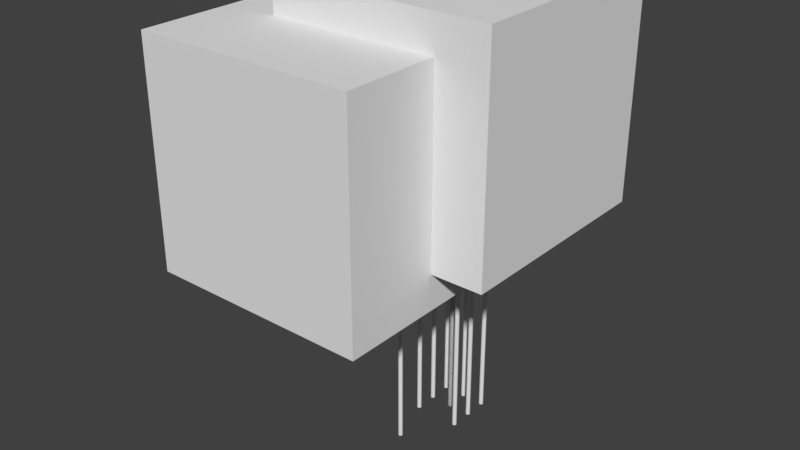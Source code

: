 # Source: ten_post_stimulus-RENDERED.blend  (saved by Blender 2.77.0; exported with 4.5.12 LTS)
import bpy
from mathutils import Matrix  # noqa: F401  (used for matrix-valued properties, if any)

bpy.ops.wm.read_factory_settings(use_empty=True)
scene = bpy.context.scene
scene.name = 'Scene'

# ---- collections
col_collection_1 = bpy.data.collections.new('Collection 1'); scene.collection.children.link(col_collection_1)

# ---- materials (node trees are filled in below, after node groups)
mat_material_002 = bpy.data.materials.new('Material.002')
mat_material_002.alpha_threshold = 0.0
mat_material_002.use_transparent_shadow = False
mat_material_002.roughness = 0.5
mat_material_003 = bpy.data.materials.new('Material.003')
mat_material_003.alpha_threshold = 0.0
mat_material_003.use_transparent_shadow = False
mat_material_003.roughness = 0.5
mat_material_004 = bpy.data.materials.new('Material.004')
mat_material_004.alpha_threshold = 0.0
mat_material_004.use_transparent_shadow = False
mat_material_004.roughness = 0.5
mat_material_005 = bpy.data.materials.new('Material.005')
mat_material_005.alpha_threshold = 0.0
mat_material_005.use_transparent_shadow = False
mat_material_005.roughness = 0.5
mat_material_007 = bpy.data.materials.new('Material.007')
mat_material_007.alpha_threshold = 0.0
mat_material_007.use_transparent_shadow = False
mat_material_007.roughness = 0.5
mat_material_008 = bpy.data.materials.new('Material.008')
mat_material_008.alpha_threshold = 0.0
mat_material_008.use_transparent_shadow = False
mat_material_008.roughness = 0.5
mat_material_009 = bpy.data.materials.new('Material.009')
mat_material_009.alpha_threshold = 0.0
mat_material_009.use_transparent_shadow = False
mat_material_009.roughness = 0.5
mat_material_010 = bpy.data.materials.new('Material.010')
mat_material_010.alpha_threshold = 0.0
mat_material_010.use_transparent_shadow = False
mat_material_010.roughness = 0.5
mat_material_006 = bpy.data.materials.new('Material.006')
mat_material_006.alpha_threshold = 0.0
mat_material_006.use_transparent_shadow = False
mat_material_006.roughness = 0.5
mat_material_001 = bpy.data.materials.new('Material.001')
mat_material_001.alpha_threshold = 0.0
mat_material_001.use_transparent_shadow = False
mat_material_001.roughness = 0.5
mat_material = bpy.data.materials.new('Material')
mat_material.alpha_threshold = 0.0
mat_material.use_transparent_shadow = False
mat_material.roughness = 0.5
mat_material.line_color = (0.0, 0.0, 0.0, 1.0)
mat_material_011 = bpy.data.materials.new('Material.011')
mat_material_011.alpha_threshold = 0.0
mat_material_011.use_transparent_shadow = False
mat_material_011.roughness = 0.5
mat_material_011.line_color = (0.0, 0.0, 0.0, 1.0)

# ---- material node trees

# ---- world
world_world = bpy.data.worlds.new('World'); scene.world = world_world
world_world.color = (0.05088, 0.05088, 0.05088)
world_world.use_sun_shadow = False
world_world.sun_shadow_jitter_overblur = 0.0
world_world.cycles.sampling_method = 'MANUAL'

# ---- meshes
me_cylinder_001 = bpy.data.meshes.new('Cylinder.001')
me_cylinder_001.from_pydata([(0.0, 0.5, -50.0), (0.0, 0.5, 50.0), (0.09755, 0.4904, -50.0), (0.09755, 0.4904, 50.0), (0.1913, 0.4619, -50.0), (0.1913, 0.4619, 50.0), (0.2778, 0.4157, -50.0), (0.2778, 0.4157, 50.0), (0.3536, 0.3536, -50.0), (0.3536, 0.3536, 50.0), (0.4157, 0.2778, -50.0), (0.4157, 0.2778, 50.0), (0.4619, 0.1913, -50.0), (0.4619, 0.1913, 50.0), (0.4904, 0.09755, -50.0), (0.4904, 0.09755, 50.0), (0.5, 3.775e-08, -50.0), (0.5, 3.775e-08, 50.0), (0.4904, -0.09755, -50.0), (0.4904, -0.09755, 50.0), (0.4619, -0.1913, -50.0), (0.4619, -0.1913, 50.0), (0.4157, -0.2778, -50.0), (0.4157, -0.2778, 50.0), (0.3536, -0.3536, -50.0), (0.3536, -0.3536, 50.0), (0.2778, -0.4157, -50.0), (0.2778, -0.4157, 50.0), (0.1913, -0.4619, -50.0), (0.1913, -0.4619, 50.0), (0.09755, -0.4904, -50.0), (0.09755, -0.4904, 50.0), (-1.629e-07, -0.5, -50.0), (-1.629e-07, -0.5, 50.0), (-0.09755, -0.4904, -50.0), (-0.09755, -0.4904, 50.0), (-0.1913, -0.4619, -50.0), (-0.1913, -0.4619, 50.0), (-0.2778, -0.4157, -50.0), (-0.2778, -0.4157, 50.0), (-0.3536, -0.3536, -50.0), (-0.3536, -0.3536, 50.0), (-0.4157, -0.2778, -50.0), (-0.4157, -0.2778, 50.0), (-0.4619, -0.1913, -50.0), (-0.4619, -0.1913, 50.0), (-0.4904, -0.09754, -50.0), (-0.4904, -0.09754, 50.0), (-0.5, 4.828e-07, -50.0), (-0.5, 4.828e-07, 50.0), (-0.4904, 0.09755, -50.0), (-0.4904, 0.09755, 50.0), (-0.4619, 0.1913, -50.0), (-0.4619, 0.1913, 50.0), (-0.4157, 0.2778, -50.0), (-0.4157, 0.2778, 50.0), (-0.3536, 0.3536, -50.0), (-0.3536, 0.3536, 50.0), (-0.2778, 0.4157, -50.0), (-0.2778, 0.4157, 50.0), (-0.1913, 0.4619, -50.0), (-0.1913, 0.4619, 50.0), (-0.09754, 0.4904, -50.0), (-0.09754, 0.4904, 50.0)], [], [(0, 1, 3, 2), (2, 3, 5, 4), (4, 5, 7, 6), (6, 7, 9, 8), (8, 9, 11, 10), (10, 11, 13, 12), (12, 13, 15, 14), (14, 15, 17, 16), (16, 17, 19, 18), (18, 19, 21, 20), (20, 21, 23, 22), (22, 23, 25, 24), (24, 25, 27, 26), (26, 27, 29, 28), (28, 29, 31, 30), (30, 31, 33, 32), (32, 33, 35, 34), (34, 35, 37, 36), (36, 37, 39, 38), (38, 39, 41, 40), (40, 41, 43, 42), (42, 43, 45, 44), (44, 45, 47, 46), (46, 47, 49, 48), (48, 49, 51, 50), (50, 51, 53, 52), (52, 53, 55, 54), (54, 55, 57, 56), (56, 57, 59, 58), (58, 59, 61, 60), (3, 1, 63, 61, 59, 57, 55, 53, 51, 49, 47, 45, 43, 41, 39, 37, 35, 33, 31, 29, 27, 25, 23, 21, 19, 17, 15, 13, 11, 9, 7, 5), (60, 61, 63, 62), (62, 63, 1, 0), (0, 2, 4, 6, 8, 10, 12, 14, 16, 18, 20, 22, 24, 26, 28, 30, 32, 34, 36, 38, 40, 42, 44, 46, 48, 50, 52, 54, 56, 58, 60, 62)])
me_cylinder_001.materials.append(mat_material_002)
me_cylinder_001.use_remesh_preserve_volume = False
me_cylinder_001.use_remesh_preserve_attributes = False
me_cylinder_001.use_mirror_vertex_groups = False
me_cylinder_001.update()
me_cylinder_002 = bpy.data.meshes.new('Cylinder.002')
me_cylinder_002.from_pydata([(0.0, 0.5, -50.0), (0.0, 0.5, 50.0), (0.09755, 0.4904, -50.0), (0.09755, 0.4904, 50.0), (0.1913, 0.4619, -50.0), (0.1913, 0.4619, 50.0), (0.2778, 0.4157, -50.0), (0.2778, 0.4157, 50.0), (0.3536, 0.3536, -50.0), (0.3536, 0.3536, 50.0), (0.4157, 0.2778, -50.0), (0.4157, 0.2778, 50.0), (0.4619, 0.1913, -50.0), (0.4619, 0.1913, 50.0), (0.4904, 0.09755, -50.0), (0.4904, 0.09755, 50.0), (0.5, 3.775e-08, -50.0), (0.5, 3.775e-08, 50.0), (0.4904, -0.09755, -50.0), (0.4904, -0.09755, 50.0), (0.4619, -0.1913, -50.0), (0.4619, -0.1913, 50.0), (0.4157, -0.2778, -50.0), (0.4157, -0.2778, 50.0), (0.3536, -0.3536, -50.0), (0.3536, -0.3536, 50.0), (0.2778, -0.4157, -50.0), (0.2778, -0.4157, 50.0), (0.1913, -0.4619, -50.0), (0.1913, -0.4619, 50.0), (0.09755, -0.4904, -50.0), (0.09755, -0.4904, 50.0), (-1.629e-07, -0.5, -50.0), (-1.629e-07, -0.5, 50.0), (-0.09755, -0.4904, -50.0), (-0.09755, -0.4904, 50.0), (-0.1913, -0.4619, -50.0), (-0.1913, -0.4619, 50.0), (-0.2778, -0.4157, -50.0), (-0.2778, -0.4157, 50.0), (-0.3536, -0.3536, -50.0), (-0.3536, -0.3536, 50.0), (-0.4157, -0.2778, -50.0), (-0.4157, -0.2778, 50.0), (-0.4619, -0.1913, -50.0), (-0.4619, -0.1913, 50.0), (-0.4904, -0.09754, -50.0), (-0.4904, -0.09754, 50.0), (-0.5, 4.828e-07, -50.0), (-0.5, 4.828e-07, 50.0), (-0.4904, 0.09755, -50.0), (-0.4904, 0.09755, 50.0), (-0.4619, 0.1913, -50.0), (-0.4619, 0.1913, 50.0), (-0.4157, 0.2778, -50.0), (-0.4157, 0.2778, 50.0), (-0.3536, 0.3536, -50.0), (-0.3536, 0.3536, 50.0), (-0.2778, 0.4157, -50.0), (-0.2778, 0.4157, 50.0), (-0.1913, 0.4619, -50.0), (-0.1913, 0.4619, 50.0), (-0.09754, 0.4904, -50.0), (-0.09754, 0.4904, 50.0)], [], [(0, 1, 3, 2), (2, 3, 5, 4), (4, 5, 7, 6), (6, 7, 9, 8), (8, 9, 11, 10), (10, 11, 13, 12), (12, 13, 15, 14), (14, 15, 17, 16), (16, 17, 19, 18), (18, 19, 21, 20), (20, 21, 23, 22), (22, 23, 25, 24), (24, 25, 27, 26), (26, 27, 29, 28), (28, 29, 31, 30), (30, 31, 33, 32), (32, 33, 35, 34), (34, 35, 37, 36), (36, 37, 39, 38), (38, 39, 41, 40), (40, 41, 43, 42), (42, 43, 45, 44), (44, 45, 47, 46), (46, 47, 49, 48), (48, 49, 51, 50), (50, 51, 53, 52), (52, 53, 55, 54), (54, 55, 57, 56), (56, 57, 59, 58), (58, 59, 61, 60), (3, 1, 63, 61, 59, 57, 55, 53, 51, 49, 47, 45, 43, 41, 39, 37, 35, 33, 31, 29, 27, 25, 23, 21, 19, 17, 15, 13, 11, 9, 7, 5), (60, 61, 63, 62), (62, 63, 1, 0), (0, 2, 4, 6, 8, 10, 12, 14, 16, 18, 20, 22, 24, 26, 28, 30, 32, 34, 36, 38, 40, 42, 44, 46, 48, 50, 52, 54, 56, 58, 60, 62)])
me_cylinder_002.materials.append(mat_material_003)
me_cylinder_002.use_remesh_preserve_volume = False
me_cylinder_002.use_remesh_preserve_attributes = False
me_cylinder_002.use_mirror_vertex_groups = False
me_cylinder_002.update()
me_cylinder_003 = bpy.data.meshes.new('Cylinder.003')
me_cylinder_003.from_pydata([(0.0, 0.5, -50.0), (0.0, 0.5, 50.0), (0.09755, 0.4904, -50.0), (0.09755, 0.4904, 50.0), (0.1913, 0.4619, -50.0), (0.1913, 0.4619, 50.0), (0.2778, 0.4157, -50.0), (0.2778, 0.4157, 50.0), (0.3536, 0.3536, -50.0), (0.3536, 0.3536, 50.0), (0.4157, 0.2778, -50.0), (0.4157, 0.2778, 50.0), (0.4619, 0.1913, -50.0), (0.4619, 0.1913, 50.0), (0.4904, 0.09755, -50.0), (0.4904, 0.09755, 50.0), (0.5, 3.775e-08, -50.0), (0.5, 3.775e-08, 50.0), (0.4904, -0.09755, -50.0), (0.4904, -0.09755, 50.0), (0.4619, -0.1913, -50.0), (0.4619, -0.1913, 50.0), (0.4157, -0.2778, -50.0), (0.4157, -0.2778, 50.0), (0.3536, -0.3536, -50.0), (0.3536, -0.3536, 50.0), (0.2778, -0.4157, -50.0), (0.2778, -0.4157, 50.0), (0.1913, -0.4619, -50.0), (0.1913, -0.4619, 50.0), (0.09755, -0.4904, -50.0), (0.09755, -0.4904, 50.0), (-1.629e-07, -0.5, -50.0), (-1.629e-07, -0.5, 50.0), (-0.09755, -0.4904, -50.0), (-0.09755, -0.4904, 50.0), (-0.1913, -0.4619, -50.0), (-0.1913, -0.4619, 50.0), (-0.2778, -0.4157, -50.0), (-0.2778, -0.4157, 50.0), (-0.3536, -0.3536, -50.0), (-0.3536, -0.3536, 50.0), (-0.4157, -0.2778, -50.0), (-0.4157, -0.2778, 50.0), (-0.4619, -0.1913, -50.0), (-0.4619, -0.1913, 50.0), (-0.4904, -0.09754, -50.0), (-0.4904, -0.09754, 50.0), (-0.5, 4.828e-07, -50.0), (-0.5, 4.828e-07, 50.0), (-0.4904, 0.09755, -50.0), (-0.4904, 0.09755, 50.0), (-0.4619, 0.1913, -50.0), (-0.4619, 0.1913, 50.0), (-0.4157, 0.2778, -50.0), (-0.4157, 0.2778, 50.0), (-0.3536, 0.3536, -50.0), (-0.3536, 0.3536, 50.0), (-0.2778, 0.4157, -50.0), (-0.2778, 0.4157, 50.0), (-0.1913, 0.4619, -50.0), (-0.1913, 0.4619, 50.0), (-0.09754, 0.4904, -50.0), (-0.09754, 0.4904, 50.0)], [], [(0, 1, 3, 2), (2, 3, 5, 4), (4, 5, 7, 6), (6, 7, 9, 8), (8, 9, 11, 10), (10, 11, 13, 12), (12, 13, 15, 14), (14, 15, 17, 16), (16, 17, 19, 18), (18, 19, 21, 20), (20, 21, 23, 22), (22, 23, 25, 24), (24, 25, 27, 26), (26, 27, 29, 28), (28, 29, 31, 30), (30, 31, 33, 32), (32, 33, 35, 34), (34, 35, 37, 36), (36, 37, 39, 38), (38, 39, 41, 40), (40, 41, 43, 42), (42, 43, 45, 44), (44, 45, 47, 46), (46, 47, 49, 48), (48, 49, 51, 50), (50, 51, 53, 52), (52, 53, 55, 54), (54, 55, 57, 56), (56, 57, 59, 58), (58, 59, 61, 60), (3, 1, 63, 61, 59, 57, 55, 53, 51, 49, 47, 45, 43, 41, 39, 37, 35, 33, 31, 29, 27, 25, 23, 21, 19, 17, 15, 13, 11, 9, 7, 5), (60, 61, 63, 62), (62, 63, 1, 0), (0, 2, 4, 6, 8, 10, 12, 14, 16, 18, 20, 22, 24, 26, 28, 30, 32, 34, 36, 38, 40, 42, 44, 46, 48, 50, 52, 54, 56, 58, 60, 62)])
me_cylinder_003.materials.append(mat_material_004)
me_cylinder_003.use_remesh_preserve_volume = False
me_cylinder_003.use_remesh_preserve_attributes = False
me_cylinder_003.use_mirror_vertex_groups = False
me_cylinder_003.update()
me_cylinder_004 = bpy.data.meshes.new('Cylinder.004')
me_cylinder_004.from_pydata([(0.0, 0.5, -50.0), (0.0, 0.5, 50.0), (0.09755, 0.4904, -50.0), (0.09755, 0.4904, 50.0), (0.1913, 0.4619, -50.0), (0.1913, 0.4619, 50.0), (0.2778, 0.4157, -50.0), (0.2778, 0.4157, 50.0), (0.3536, 0.3536, -50.0), (0.3536, 0.3536, 50.0), (0.4157, 0.2778, -50.0), (0.4157, 0.2778, 50.0), (0.4619, 0.1913, -50.0), (0.4619, 0.1913, 50.0), (0.4904, 0.09755, -50.0), (0.4904, 0.09755, 50.0), (0.5, 3.775e-08, -50.0), (0.5, 3.775e-08, 50.0), (0.4904, -0.09755, -50.0), (0.4904, -0.09755, 50.0), (0.4619, -0.1913, -50.0), (0.4619, -0.1913, 50.0), (0.4157, -0.2778, -50.0), (0.4157, -0.2778, 50.0), (0.3536, -0.3536, -50.0), (0.3536, -0.3536, 50.0), (0.2778, -0.4157, -50.0), (0.2778, -0.4157, 50.0), (0.1913, -0.4619, -50.0), (0.1913, -0.4619, 50.0), (0.09755, -0.4904, -50.0), (0.09755, -0.4904, 50.0), (-1.629e-07, -0.5, -50.0), (-1.629e-07, -0.5, 50.0), (-0.09755, -0.4904, -50.0), (-0.09755, -0.4904, 50.0), (-0.1913, -0.4619, -50.0), (-0.1913, -0.4619, 50.0), (-0.2778, -0.4157, -50.0), (-0.2778, -0.4157, 50.0), (-0.3536, -0.3536, -50.0), (-0.3536, -0.3536, 50.0), (-0.4157, -0.2778, -50.0), (-0.4157, -0.2778, 50.0), (-0.4619, -0.1913, -50.0), (-0.4619, -0.1913, 50.0), (-0.4904, -0.09754, -50.0), (-0.4904, -0.09754, 50.0), (-0.5, 4.828e-07, -50.0), (-0.5, 4.828e-07, 50.0), (-0.4904, 0.09755, -50.0), (-0.4904, 0.09755, 50.0), (-0.4619, 0.1913, -50.0), (-0.4619, 0.1913, 50.0), (-0.4157, 0.2778, -50.0), (-0.4157, 0.2778, 50.0), (-0.3536, 0.3536, -50.0), (-0.3536, 0.3536, 50.0), (-0.2778, 0.4157, -50.0), (-0.2778, 0.4157, 50.0), (-0.1913, 0.4619, -50.0), (-0.1913, 0.4619, 50.0), (-0.09754, 0.4904, -50.0), (-0.09754, 0.4904, 50.0)], [], [(0, 1, 3, 2), (2, 3, 5, 4), (4, 5, 7, 6), (6, 7, 9, 8), (8, 9, 11, 10), (10, 11, 13, 12), (12, 13, 15, 14), (14, 15, 17, 16), (16, 17, 19, 18), (18, 19, 21, 20), (20, 21, 23, 22), (22, 23, 25, 24), (24, 25, 27, 26), (26, 27, 29, 28), (28, 29, 31, 30), (30, 31, 33, 32), (32, 33, 35, 34), (34, 35, 37, 36), (36, 37, 39, 38), (38, 39, 41, 40), (40, 41, 43, 42), (42, 43, 45, 44), (44, 45, 47, 46), (46, 47, 49, 48), (48, 49, 51, 50), (50, 51, 53, 52), (52, 53, 55, 54), (54, 55, 57, 56), (56, 57, 59, 58), (58, 59, 61, 60), (3, 1, 63, 61, 59, 57, 55, 53, 51, 49, 47, 45, 43, 41, 39, 37, 35, 33, 31, 29, 27, 25, 23, 21, 19, 17, 15, 13, 11, 9, 7, 5), (60, 61, 63, 62), (62, 63, 1, 0), (0, 2, 4, 6, 8, 10, 12, 14, 16, 18, 20, 22, 24, 26, 28, 30, 32, 34, 36, 38, 40, 42, 44, 46, 48, 50, 52, 54, 56, 58, 60, 62)])
me_cylinder_004.materials.append(mat_material_005)
me_cylinder_004.use_remesh_preserve_volume = False
me_cylinder_004.use_remesh_preserve_attributes = False
me_cylinder_004.use_mirror_vertex_groups = False
me_cylinder_004.update()
me_cylinder_006 = bpy.data.meshes.new('Cylinder.006')
me_cylinder_006.from_pydata([(0.0, 0.5, -50.0), (0.0, 0.5, 50.0), (0.09755, 0.4904, -50.0), (0.09755, 0.4904, 50.0), (0.1913, 0.4619, -50.0), (0.1913, 0.4619, 50.0), (0.2778, 0.4157, -50.0), (0.2778, 0.4157, 50.0), (0.3536, 0.3536, -50.0), (0.3536, 0.3536, 50.0), (0.4157, 0.2778, -50.0), (0.4157, 0.2778, 50.0), (0.4619, 0.1913, -50.0), (0.4619, 0.1913, 50.0), (0.4904, 0.09755, -50.0), (0.4904, 0.09755, 50.0), (0.5, 3.775e-08, -50.0), (0.5, 3.775e-08, 50.0), (0.4904, -0.09755, -50.0), (0.4904, -0.09755, 50.0), (0.4619, -0.1913, -50.0), (0.4619, -0.1913, 50.0), (0.4157, -0.2778, -50.0), (0.4157, -0.2778, 50.0), (0.3536, -0.3536, -50.0), (0.3536, -0.3536, 50.0), (0.2778, -0.4157, -50.0), (0.2778, -0.4157, 50.0), (0.1913, -0.4619, -50.0), (0.1913, -0.4619, 50.0), (0.09755, -0.4904, -50.0), (0.09755, -0.4904, 50.0), (-1.629e-07, -0.5, -50.0), (-1.629e-07, -0.5, 50.0), (-0.09755, -0.4904, -50.0), (-0.09755, -0.4904, 50.0), (-0.1913, -0.4619, -50.0), (-0.1913, -0.4619, 50.0), (-0.2778, -0.4157, -50.0), (-0.2778, -0.4157, 50.0), (-0.3536, -0.3536, -50.0), (-0.3536, -0.3536, 50.0), (-0.4157, -0.2778, -50.0), (-0.4157, -0.2778, 50.0), (-0.4619, -0.1913, -50.0), (-0.4619, -0.1913, 50.0), (-0.4904, -0.09754, -50.0), (-0.4904, -0.09754, 50.0), (-0.5, 4.828e-07, -50.0), (-0.5, 4.828e-07, 50.0), (-0.4904, 0.09755, -50.0), (-0.4904, 0.09755, 50.0), (-0.4619, 0.1913, -50.0), (-0.4619, 0.1913, 50.0), (-0.4157, 0.2778, -50.0), (-0.4157, 0.2778, 50.0), (-0.3536, 0.3536, -50.0), (-0.3536, 0.3536, 50.0), (-0.2778, 0.4157, -50.0), (-0.2778, 0.4157, 50.0), (-0.1913, 0.4619, -50.0), (-0.1913, 0.4619, 50.0), (-0.09754, 0.4904, -50.0), (-0.09754, 0.4904, 50.0)], [], [(0, 1, 3, 2), (2, 3, 5, 4), (4, 5, 7, 6), (6, 7, 9, 8), (8, 9, 11, 10), (10, 11, 13, 12), (12, 13, 15, 14), (14, 15, 17, 16), (16, 17, 19, 18), (18, 19, 21, 20), (20, 21, 23, 22), (22, 23, 25, 24), (24, 25, 27, 26), (26, 27, 29, 28), (28, 29, 31, 30), (30, 31, 33, 32), (32, 33, 35, 34), (34, 35, 37, 36), (36, 37, 39, 38), (38, 39, 41, 40), (40, 41, 43, 42), (42, 43, 45, 44), (44, 45, 47, 46), (46, 47, 49, 48), (48, 49, 51, 50), (50, 51, 53, 52), (52, 53, 55, 54), (54, 55, 57, 56), (56, 57, 59, 58), (58, 59, 61, 60), (3, 1, 63, 61, 59, 57, 55, 53, 51, 49, 47, 45, 43, 41, 39, 37, 35, 33, 31, 29, 27, 25, 23, 21, 19, 17, 15, 13, 11, 9, 7, 5), (60, 61, 63, 62), (62, 63, 1, 0), (0, 2, 4, 6, 8, 10, 12, 14, 16, 18, 20, 22, 24, 26, 28, 30, 32, 34, 36, 38, 40, 42, 44, 46, 48, 50, 52, 54, 56, 58, 60, 62)])
me_cylinder_006.materials.append(mat_material_007)
me_cylinder_006.use_remesh_preserve_volume = False
me_cylinder_006.use_remesh_preserve_attributes = False
me_cylinder_006.use_mirror_vertex_groups = False
me_cylinder_006.update()
me_cylinder_007 = bpy.data.meshes.new('Cylinder.007')
me_cylinder_007.from_pydata([(0.0, 0.5, -50.0), (0.0, 0.5, 50.0), (0.09755, 0.4904, -50.0), (0.09755, 0.4904, 50.0), (0.1913, 0.4619, -50.0), (0.1913, 0.4619, 50.0), (0.2778, 0.4157, -50.0), (0.2778, 0.4157, 50.0), (0.3536, 0.3536, -50.0), (0.3536, 0.3536, 50.0), (0.4157, 0.2778, -50.0), (0.4157, 0.2778, 50.0), (0.4619, 0.1913, -50.0), (0.4619, 0.1913, 50.0), (0.4904, 0.09755, -50.0), (0.4904, 0.09755, 50.0), (0.5, 3.775e-08, -50.0), (0.5, 3.775e-08, 50.0), (0.4904, -0.09755, -50.0), (0.4904, -0.09755, 50.0), (0.4619, -0.1913, -50.0), (0.4619, -0.1913, 50.0), (0.4157, -0.2778, -50.0), (0.4157, -0.2778, 50.0), (0.3536, -0.3536, -50.0), (0.3536, -0.3536, 50.0), (0.2778, -0.4157, -50.0), (0.2778, -0.4157, 50.0), (0.1913, -0.4619, -50.0), (0.1913, -0.4619, 50.0), (0.09755, -0.4904, -50.0), (0.09755, -0.4904, 50.0), (-1.629e-07, -0.5, -50.0), (-1.629e-07, -0.5, 50.0), (-0.09755, -0.4904, -50.0), (-0.09755, -0.4904, 50.0), (-0.1913, -0.4619, -50.0), (-0.1913, -0.4619, 50.0), (-0.2778, -0.4157, -50.0), (-0.2778, -0.4157, 50.0), (-0.3536, -0.3536, -50.0), (-0.3536, -0.3536, 50.0), (-0.4157, -0.2778, -50.0), (-0.4157, -0.2778, 50.0), (-0.4619, -0.1913, -50.0), (-0.4619, -0.1913, 50.0), (-0.4904, -0.09754, -50.0), (-0.4904, -0.09754, 50.0), (-0.5, 4.828e-07, -50.0), (-0.5, 4.828e-07, 50.0), (-0.4904, 0.09755, -50.0), (-0.4904, 0.09755, 50.0), (-0.4619, 0.1913, -50.0), (-0.4619, 0.1913, 50.0), (-0.4157, 0.2778, -50.0), (-0.4157, 0.2778, 50.0), (-0.3536, 0.3536, -50.0), (-0.3536, 0.3536, 50.0), (-0.2778, 0.4157, -50.0), (-0.2778, 0.4157, 50.0), (-0.1913, 0.4619, -50.0), (-0.1913, 0.4619, 50.0), (-0.09754, 0.4904, -50.0), (-0.09754, 0.4904, 50.0)], [], [(0, 1, 3, 2), (2, 3, 5, 4), (4, 5, 7, 6), (6, 7, 9, 8), (8, 9, 11, 10), (10, 11, 13, 12), (12, 13, 15, 14), (14, 15, 17, 16), (16, 17, 19, 18), (18, 19, 21, 20), (20, 21, 23, 22), (22, 23, 25, 24), (24, 25, 27, 26), (26, 27, 29, 28), (28, 29, 31, 30), (30, 31, 33, 32), (32, 33, 35, 34), (34, 35, 37, 36), (36, 37, 39, 38), (38, 39, 41, 40), (40, 41, 43, 42), (42, 43, 45, 44), (44, 45, 47, 46), (46, 47, 49, 48), (48, 49, 51, 50), (50, 51, 53, 52), (52, 53, 55, 54), (54, 55, 57, 56), (56, 57, 59, 58), (58, 59, 61, 60), (3, 1, 63, 61, 59, 57, 55, 53, 51, 49, 47, 45, 43, 41, 39, 37, 35, 33, 31, 29, 27, 25, 23, 21, 19, 17, 15, 13, 11, 9, 7, 5), (60, 61, 63, 62), (62, 63, 1, 0), (0, 2, 4, 6, 8, 10, 12, 14, 16, 18, 20, 22, 24, 26, 28, 30, 32, 34, 36, 38, 40, 42, 44, 46, 48, 50, 52, 54, 56, 58, 60, 62)])
me_cylinder_007.materials.append(mat_material_008)
me_cylinder_007.use_remesh_preserve_volume = False
me_cylinder_007.use_remesh_preserve_attributes = False
me_cylinder_007.use_mirror_vertex_groups = False
me_cylinder_007.update()
me_cylinder_008 = bpy.data.meshes.new('Cylinder.008')
me_cylinder_008.from_pydata([(0.0, 0.5, -50.0), (0.0, 0.5, 50.0), (0.09755, 0.4904, -50.0), (0.09755, 0.4904, 50.0), (0.1913, 0.4619, -50.0), (0.1913, 0.4619, 50.0), (0.2778, 0.4157, -50.0), (0.2778, 0.4157, 50.0), (0.3536, 0.3536, -50.0), (0.3536, 0.3536, 50.0), (0.4157, 0.2778, -50.0), (0.4157, 0.2778, 50.0), (0.4619, 0.1913, -50.0), (0.4619, 0.1913, 50.0), (0.4904, 0.09755, -50.0), (0.4904, 0.09755, 50.0), (0.5, 3.775e-08, -50.0), (0.5, 3.775e-08, 50.0), (0.4904, -0.09755, -50.0), (0.4904, -0.09755, 50.0), (0.4619, -0.1913, -50.0), (0.4619, -0.1913, 50.0), (0.4157, -0.2778, -50.0), (0.4157, -0.2778, 50.0), (0.3536, -0.3536, -50.0), (0.3536, -0.3536, 50.0), (0.2778, -0.4157, -50.0), (0.2778, -0.4157, 50.0), (0.1913, -0.4619, -50.0), (0.1913, -0.4619, 50.0), (0.09755, -0.4904, -50.0), (0.09755, -0.4904, 50.0), (-1.629e-07, -0.5, -50.0), (-1.629e-07, -0.5, 50.0), (-0.09755, -0.4904, -50.0), (-0.09755, -0.4904, 50.0), (-0.1913, -0.4619, -50.0), (-0.1913, -0.4619, 50.0), (-0.2778, -0.4157, -50.0), (-0.2778, -0.4157, 50.0), (-0.3536, -0.3536, -50.0), (-0.3536, -0.3536, 50.0), (-0.4157, -0.2778, -50.0), (-0.4157, -0.2778, 50.0), (-0.4619, -0.1913, -50.0), (-0.4619, -0.1913, 50.0), (-0.4904, -0.09754, -50.0), (-0.4904, -0.09754, 50.0), (-0.5, 4.828e-07, -50.0), (-0.5, 4.828e-07, 50.0), (-0.4904, 0.09755, -50.0), (-0.4904, 0.09755, 50.0), (-0.4619, 0.1913, -50.0), (-0.4619, 0.1913, 50.0), (-0.4157, 0.2778, -50.0), (-0.4157, 0.2778, 50.0), (-0.3536, 0.3536, -50.0), (-0.3536, 0.3536, 50.0), (-0.2778, 0.4157, -50.0), (-0.2778, 0.4157, 50.0), (-0.1913, 0.4619, -50.0), (-0.1913, 0.4619, 50.0), (-0.09754, 0.4904, -50.0), (-0.09754, 0.4904, 50.0)], [], [(0, 1, 3, 2), (2, 3, 5, 4), (4, 5, 7, 6), (6, 7, 9, 8), (8, 9, 11, 10), (10, 11, 13, 12), (12, 13, 15, 14), (14, 15, 17, 16), (16, 17, 19, 18), (18, 19, 21, 20), (20, 21, 23, 22), (22, 23, 25, 24), (24, 25, 27, 26), (26, 27, 29, 28), (28, 29, 31, 30), (30, 31, 33, 32), (32, 33, 35, 34), (34, 35, 37, 36), (36, 37, 39, 38), (38, 39, 41, 40), (40, 41, 43, 42), (42, 43, 45, 44), (44, 45, 47, 46), (46, 47, 49, 48), (48, 49, 51, 50), (50, 51, 53, 52), (52, 53, 55, 54), (54, 55, 57, 56), (56, 57, 59, 58), (58, 59, 61, 60), (3, 1, 63, 61, 59, 57, 55, 53, 51, 49, 47, 45, 43, 41, 39, 37, 35, 33, 31, 29, 27, 25, 23, 21, 19, 17, 15, 13, 11, 9, 7, 5), (60, 61, 63, 62), (62, 63, 1, 0), (0, 2, 4, 6, 8, 10, 12, 14, 16, 18, 20, 22, 24, 26, 28, 30, 32, 34, 36, 38, 40, 42, 44, 46, 48, 50, 52, 54, 56, 58, 60, 62)])
me_cylinder_008.materials.append(mat_material_009)
me_cylinder_008.use_remesh_preserve_volume = False
me_cylinder_008.use_remesh_preserve_attributes = False
me_cylinder_008.use_mirror_vertex_groups = False
me_cylinder_008.update()
me_cylinder_009 = bpy.data.meshes.new('Cylinder.009')
me_cylinder_009.from_pydata([(0.0, 0.5, -50.0), (0.0, 0.5, 50.0), (0.09755, 0.4904, -50.0), (0.09755, 0.4904, 50.0), (0.1913, 0.4619, -50.0), (0.1913, 0.4619, 50.0), (0.2778, 0.4157, -50.0), (0.2778, 0.4157, 50.0), (0.3536, 0.3536, -50.0), (0.3536, 0.3536, 50.0), (0.4157, 0.2778, -50.0), (0.4157, 0.2778, 50.0), (0.4619, 0.1913, -50.0), (0.4619, 0.1913, 50.0), (0.4904, 0.09755, -50.0), (0.4904, 0.09755, 50.0), (0.5, 3.775e-08, -50.0), (0.5, 3.775e-08, 50.0), (0.4904, -0.09755, -50.0), (0.4904, -0.09755, 50.0), (0.4619, -0.1913, -50.0), (0.4619, -0.1913, 50.0), (0.4157, -0.2778, -50.0), (0.4157, -0.2778, 50.0), (0.3536, -0.3536, -50.0), (0.3536, -0.3536, 50.0), (0.2778, -0.4157, -50.0), (0.2778, -0.4157, 50.0), (0.1913, -0.4619, -50.0), (0.1913, -0.4619, 50.0), (0.09755, -0.4904, -50.0), (0.09755, -0.4904, 50.0), (-1.629e-07, -0.5, -50.0), (-1.629e-07, -0.5, 50.0), (-0.09755, -0.4904, -50.0), (-0.09755, -0.4904, 50.0), (-0.1913, -0.4619, -50.0), (-0.1913, -0.4619, 50.0), (-0.2778, -0.4157, -50.0), (-0.2778, -0.4157, 50.0), (-0.3536, -0.3536, -50.0), (-0.3536, -0.3536, 50.0), (-0.4157, -0.2778, -50.0), (-0.4157, -0.2778, 50.0), (-0.4619, -0.1913, -50.0), (-0.4619, -0.1913, 50.0), (-0.4904, -0.09754, -50.0), (-0.4904, -0.09754, 50.0), (-0.5, 4.828e-07, -50.0), (-0.5, 4.828e-07, 50.0), (-0.4904, 0.09755, -50.0), (-0.4904, 0.09755, 50.0), (-0.4619, 0.1913, -50.0), (-0.4619, 0.1913, 50.0), (-0.4157, 0.2778, -50.0), (-0.4157, 0.2778, 50.0), (-0.3536, 0.3536, -50.0), (-0.3536, 0.3536, 50.0), (-0.2778, 0.4157, -50.0), (-0.2778, 0.4157, 50.0), (-0.1913, 0.4619, -50.0), (-0.1913, 0.4619, 50.0), (-0.09754, 0.4904, -50.0), (-0.09754, 0.4904, 50.0)], [], [(0, 1, 3, 2), (2, 3, 5, 4), (4, 5, 7, 6), (6, 7, 9, 8), (8, 9, 11, 10), (10, 11, 13, 12), (12, 13, 15, 14), (14, 15, 17, 16), (16, 17, 19, 18), (18, 19, 21, 20), (20, 21, 23, 22), (22, 23, 25, 24), (24, 25, 27, 26), (26, 27, 29, 28), (28, 29, 31, 30), (30, 31, 33, 32), (32, 33, 35, 34), (34, 35, 37, 36), (36, 37, 39, 38), (38, 39, 41, 40), (40, 41, 43, 42), (42, 43, 45, 44), (44, 45, 47, 46), (46, 47, 49, 48), (48, 49, 51, 50), (50, 51, 53, 52), (52, 53, 55, 54), (54, 55, 57, 56), (56, 57, 59, 58), (58, 59, 61, 60), (3, 1, 63, 61, 59, 57, 55, 53, 51, 49, 47, 45, 43, 41, 39, 37, 35, 33, 31, 29, 27, 25, 23, 21, 19, 17, 15, 13, 11, 9, 7, 5), (60, 61, 63, 62), (62, 63, 1, 0), (0, 2, 4, 6, 8, 10, 12, 14, 16, 18, 20, 22, 24, 26, 28, 30, 32, 34, 36, 38, 40, 42, 44, 46, 48, 50, 52, 54, 56, 58, 60, 62)])
me_cylinder_009.materials.append(mat_material_010)
me_cylinder_009.use_remesh_preserve_volume = False
me_cylinder_009.use_remesh_preserve_attributes = False
me_cylinder_009.use_mirror_vertex_groups = False
me_cylinder_009.update()
me_cylinder_005 = bpy.data.meshes.new('Cylinder.005')
me_cylinder_005.from_pydata([(0.0, 0.5, -50.0), (0.0, 0.5, 50.0), (0.09755, 0.4904, -50.0), (0.09755, 0.4904, 50.0), (0.1913, 0.4619, -50.0), (0.1913, 0.4619, 50.0), (0.2778, 0.4157, -50.0), (0.2778, 0.4157, 50.0), (0.3536, 0.3536, -50.0), (0.3536, 0.3536, 50.0), (0.4157, 0.2778, -50.0), (0.4157, 0.2778, 50.0), (0.4619, 0.1913, -50.0), (0.4619, 0.1913, 50.0), (0.4904, 0.09755, -50.0), (0.4904, 0.09755, 50.0), (0.5, 3.775e-08, -50.0), (0.5, 3.775e-08, 50.0), (0.4904, -0.09755, -50.0), (0.4904, -0.09755, 50.0), (0.4619, -0.1913, -50.0), (0.4619, -0.1913, 50.0), (0.4157, -0.2778, -50.0), (0.4157, -0.2778, 50.0), (0.3536, -0.3536, -50.0), (0.3536, -0.3536, 50.0), (0.2778, -0.4157, -50.0), (0.2778, -0.4157, 50.0), (0.1913, -0.4619, -50.0), (0.1913, -0.4619, 50.0), (0.09755, -0.4904, -50.0), (0.09755, -0.4904, 50.0), (-1.629e-07, -0.5, -50.0), (-1.629e-07, -0.5, 50.0), (-0.09755, -0.4904, -50.0), (-0.09755, -0.4904, 50.0), (-0.1913, -0.4619, -50.0), (-0.1913, -0.4619, 50.0), (-0.2778, -0.4157, -50.0), (-0.2778, -0.4157, 50.0), (-0.3536, -0.3536, -50.0), (-0.3536, -0.3536, 50.0), (-0.4157, -0.2778, -50.0), (-0.4157, -0.2778, 50.0), (-0.4619, -0.1913, -50.0), (-0.4619, -0.1913, 50.0), (-0.4904, -0.09754, -50.0), (-0.4904, -0.09754, 50.0), (-0.5, 4.828e-07, -50.0), (-0.5, 4.828e-07, 50.0), (-0.4904, 0.09755, -50.0), (-0.4904, 0.09755, 50.0), (-0.4619, 0.1913, -50.0), (-0.4619, 0.1913, 50.0), (-0.4157, 0.2778, -50.0), (-0.4157, 0.2778, 50.0), (-0.3536, 0.3536, -50.0), (-0.3536, 0.3536, 50.0), (-0.2778, 0.4157, -50.0), (-0.2778, 0.4157, 50.0), (-0.1913, 0.4619, -50.0), (-0.1913, 0.4619, 50.0), (-0.09754, 0.4904, -50.0), (-0.09754, 0.4904, 50.0)], [], [(0, 1, 3, 2), (2, 3, 5, 4), (4, 5, 7, 6), (6, 7, 9, 8), (8, 9, 11, 10), (10, 11, 13, 12), (12, 13, 15, 14), (14, 15, 17, 16), (16, 17, 19, 18), (18, 19, 21, 20), (20, 21, 23, 22), (22, 23, 25, 24), (24, 25, 27, 26), (26, 27, 29, 28), (28, 29, 31, 30), (30, 31, 33, 32), (32, 33, 35, 34), (34, 35, 37, 36), (36, 37, 39, 38), (38, 39, 41, 40), (40, 41, 43, 42), (42, 43, 45, 44), (44, 45, 47, 46), (46, 47, 49, 48), (48, 49, 51, 50), (50, 51, 53, 52), (52, 53, 55, 54), (54, 55, 57, 56), (56, 57, 59, 58), (58, 59, 61, 60), (3, 1, 63, 61, 59, 57, 55, 53, 51, 49, 47, 45, 43, 41, 39, 37, 35, 33, 31, 29, 27, 25, 23, 21, 19, 17, 15, 13, 11, 9, 7, 5), (60, 61, 63, 62), (62, 63, 1, 0), (0, 2, 4, 6, 8, 10, 12, 14, 16, 18, 20, 22, 24, 26, 28, 30, 32, 34, 36, 38, 40, 42, 44, 46, 48, 50, 52, 54, 56, 58, 60, 62)])
me_cylinder_005.materials.append(mat_material_006)
me_cylinder_005.use_remesh_preserve_volume = False
me_cylinder_005.use_remesh_preserve_attributes = False
me_cylinder_005.use_mirror_vertex_groups = False
me_cylinder_005.update()
me_cylinder = bpy.data.meshes.new('Cylinder')
me_cylinder.from_pydata([(0.0, 0.5, -50.0), (0.0, 0.5, 50.0), (0.09755, 0.4904, -50.0), (0.09755, 0.4904, 50.0), (0.1913, 0.4619, -50.0), (0.1913, 0.4619, 50.0), (0.2778, 0.4157, -50.0), (0.2778, 0.4157, 50.0), (0.3536, 0.3536, -50.0), (0.3536, 0.3536, 50.0), (0.4157, 0.2778, -50.0), (0.4157, 0.2778, 50.0), (0.4619, 0.1913, -50.0), (0.4619, 0.1913, 50.0), (0.4904, 0.09755, -50.0), (0.4904, 0.09755, 50.0), (0.5, 3.775e-08, -50.0), (0.5, 3.775e-08, 50.0), (0.4904, -0.09755, -50.0), (0.4904, -0.09755, 50.0), (0.4619, -0.1913, -50.0), (0.4619, -0.1913, 50.0), (0.4157, -0.2778, -50.0), (0.4157, -0.2778, 50.0), (0.3536, -0.3536, -50.0), (0.3536, -0.3536, 50.0), (0.2778, -0.4157, -50.0), (0.2778, -0.4157, 50.0), (0.1913, -0.4619, -50.0), (0.1913, -0.4619, 50.0), (0.09755, -0.4904, -50.0), (0.09755, -0.4904, 50.0), (-1.629e-07, -0.5, -50.0), (-1.629e-07, -0.5, 50.0), (-0.09755, -0.4904, -50.0), (-0.09755, -0.4904, 50.0), (-0.1913, -0.4619, -50.0), (-0.1913, -0.4619, 50.0), (-0.2778, -0.4157, -50.0), (-0.2778, -0.4157, 50.0), (-0.3536, -0.3536, -50.0), (-0.3536, -0.3536, 50.0), (-0.4157, -0.2778, -50.0), (-0.4157, -0.2778, 50.0), (-0.4619, -0.1913, -50.0), (-0.4619, -0.1913, 50.0), (-0.4904, -0.09754, -50.0), (-0.4904, -0.09754, 50.0), (-0.5, 4.828e-07, -50.0), (-0.5, 4.828e-07, 50.0), (-0.4904, 0.09755, -50.0), (-0.4904, 0.09755, 50.0), (-0.4619, 0.1913, -50.0), (-0.4619, 0.1913, 50.0), (-0.4157, 0.2778, -50.0), (-0.4157, 0.2778, 50.0), (-0.3536, 0.3536, -50.0), (-0.3536, 0.3536, 50.0), (-0.2778, 0.4157, -50.0), (-0.2778, 0.4157, 50.0), (-0.1913, 0.4619, -50.0), (-0.1913, 0.4619, 50.0), (-0.09754, 0.4904, -50.0), (-0.09754, 0.4904, 50.0)], [], [(0, 1, 3, 2), (2, 3, 5, 4), (4, 5, 7, 6), (6, 7, 9, 8), (8, 9, 11, 10), (10, 11, 13, 12), (12, 13, 15, 14), (14, 15, 17, 16), (16, 17, 19, 18), (18, 19, 21, 20), (20, 21, 23, 22), (22, 23, 25, 24), (24, 25, 27, 26), (26, 27, 29, 28), (28, 29, 31, 30), (30, 31, 33, 32), (32, 33, 35, 34), (34, 35, 37, 36), (36, 37, 39, 38), (38, 39, 41, 40), (40, 41, 43, 42), (42, 43, 45, 44), (44, 45, 47, 46), (46, 47, 49, 48), (48, 49, 51, 50), (50, 51, 53, 52), (52, 53, 55, 54), (54, 55, 57, 56), (56, 57, 59, 58), (58, 59, 61, 60), (3, 1, 63, 61, 59, 57, 55, 53, 51, 49, 47, 45, 43, 41, 39, 37, 35, 33, 31, 29, 27, 25, 23, 21, 19, 17, 15, 13, 11, 9, 7, 5), (60, 61, 63, 62), (62, 63, 1, 0), (0, 2, 4, 6, 8, 10, 12, 14, 16, 18, 20, 22, 24, 26, 28, 30, 32, 34, 36, 38, 40, 42, 44, 46, 48, 50, 52, 54, 56, 58, 60, 62)])
me_cylinder.materials.append(mat_material_001)
me_cylinder.use_remesh_preserve_volume = False
me_cylinder.use_remesh_preserve_attributes = False
me_cylinder.use_mirror_vertex_groups = False
me_cylinder.update()
me_cube = bpy.data.meshes.new('Cube')
me_cube.from_pydata([(25.0, 25.0, -25.0), (25.0, -25.0, -25.0), (-25.0, -25.0, -25.0), (-25.0, 25.0, -25.0), (25.0, 25.0, 25.0), (25.0, -25.0, 25.0), (-25.0, -25.0, 25.0), (-25.0, 25.0, 25.0)], [], [(0, 1, 2, 3), (4, 7, 6, 5), (0, 4, 5, 1), (1, 5, 6, 2), (2, 6, 7, 3), (4, 0, 3, 7)])
_uv = me_cube.uv_layers.new(name='UVMap')
_uv.uv.foreach_set('vector', [0.0, 0.0, 0.0, 0.0, 0.0, 0.0, 0.0, 0.0, 0.0, 0.0, 0.0, 0.0, 0.0, 0.0, 0.0, 0.0, 0.0, 0.0, 0.0, 0.0, 0.0, 0.0, 0.0, 0.0, 0.0, 0.0, 0.0, 0.0, 0.0, 0.0, 0.0, 0.0, 0.0, 0.0, 0.0, 0.0, 0.0, 0.0, 0.0, 0.0, 0.0, 0.0, 0.0, 0.0, 0.0, 0.0, 0.0, 0.0])
me_cube.materials.append(mat_material)
me_cube.use_remesh_preserve_volume = False
me_cube.use_remesh_preserve_attributes = False
me_cube.use_mirror_vertex_groups = False
me_cube.update()
me_cube_001 = bpy.data.meshes.new('Cube.001')
me_cube_001.from_pydata([(25.0, 25.0, -25.0), (25.0, -25.0, -25.0), (-25.0, -25.0, -25.0), (-25.0, 25.0, -25.0), (25.0, 25.0, 25.0), (25.0, -25.0, 25.0), (-25.0, -25.0, 25.0), (-25.0, 25.0, 25.0)], [], [(0, 1, 2, 3), (4, 7, 6, 5), (0, 4, 5, 1), (1, 5, 6, 2), (2, 6, 7, 3), (4, 0, 3, 7)])
me_cube_001.materials.append(mat_material_011)
me_cube_001.use_remesh_preserve_volume = False
me_cube_001.use_remesh_preserve_attributes = False
me_cube_001.use_mirror_vertex_groups = False
me_cube_001.update()

# ---- objects
ob_root = bpy.data.objects.new('Root', None)
ob_cylinder1 = bpy.data.objects.new('Cylinder1', me_cylinder_001)
ob_cylinder2 = bpy.data.objects.new('Cylinder2', me_cylinder_002)
ob_cylinder3 = bpy.data.objects.new('Cylinder3', me_cylinder_003)
ob_cylinder4 = bpy.data.objects.new('Cylinder4', me_cylinder_004)
ob_cylinder6 = bpy.data.objects.new('Cylinder6', me_cylinder_006)
ob_cylinder7 = bpy.data.objects.new('Cylinder7', me_cylinder_007)
ob_cylinder8 = bpy.data.objects.new('Cylinder8', me_cylinder_008)
ob_cylinder9 = bpy.data.objects.new('Cylinder9', me_cylinder_009)
ob_cylinder5 = bpy.data.objects.new('Cylinder5', me_cylinder_005)
ob_cylinder0 = bpy.data.objects.new('Cylinder0', me_cylinder)
ob_cube0 = bpy.data.objects.new('Cube0', me_cube)
ob_cube1 = bpy.data.objects.new('Cube1', me_cube_001)

# ---- transforms, parenting, visibility, modifiers, constraints
ob_root.location = (0.0, 0.0, 0.0)
ob_root.empty_image_offset = (0.0, 0.0)
ob_root.lineart.crease_threshold = 0.0
ob_cylinder1.parent = ob_root
ob_cylinder1.location = (-4.224, -12.62, -2.967)
ob_cylinder1.lineart.crease_threshold = 0.0
ob_cylinder2.parent = ob_root
ob_cylinder2.location = (0.0, 0.0, 0.0)
ob_cylinder2.lineart.crease_threshold = 0.0
ob_cylinder3.parent = ob_root
ob_cylinder3.location = (5.0, -5.0, 0.0)
ob_cylinder3.lineart.crease_threshold = 0.0
ob_cylinder4.parent = ob_root
ob_cylinder4.location = (5.0, 5.0, 0.0)
ob_cylinder4.lineart.crease_threshold = 0.0
ob_cylinder6.parent = ob_root
ob_cylinder6.location = (-5.0, 5.0, 0.0)
ob_cylinder6.lineart.crease_threshold = 0.0
ob_cylinder7.parent = ob_root
ob_cylinder7.location = (5.0, 0.0, 0.0)
ob_cylinder7.lineart.crease_threshold = 0.0
ob_cylinder8.parent = ob_root
ob_cylinder8.location = (0.0, 5.0, 0.0)
ob_cylinder8.lineart.crease_threshold = 0.0
ob_cylinder9.parent = ob_root
ob_cylinder9.location = (-5.0, 0.0, 0.0)
ob_cylinder9.lineart.crease_threshold = 0.0
ob_cylinder5.parent = ob_root
ob_cylinder5.location = (0.0, 0.0, 0.0)
ob_cylinder5.lineart.crease_threshold = 0.0
ob_cylinder0.parent = ob_root
ob_cylinder0.location = (-5.0, -5.0, 0.0)
ob_cylinder0.lineart.crease_threshold = 0.0
ob_cube0.location = (-11.49, -21.96, 17.15)
ob_cube0.lock_rotations_4d = False
ob_cube0.empty_display_type = 'ARROWS'
ob_cube0.lineart.crease_threshold = 0.0
ob_cube1.location = (0.0, 0.0, 25.0)
ob_cube1.lock_rotations_4d = False
ob_cube1.empty_display_type = 'ARROWS'
ob_cube1.lineart.crease_threshold = 0.0

# ---- collection membership
col_collection_1.objects.link(ob_root)
col_collection_1.objects.link(ob_cylinder1)
col_collection_1.objects.link(ob_cylinder2)
col_collection_1.objects.link(ob_cylinder3)
col_collection_1.objects.link(ob_cylinder4)
col_collection_1.objects.link(ob_cylinder6)
col_collection_1.objects.link(ob_cylinder7)
col_collection_1.objects.link(ob_cylinder8)
col_collection_1.objects.link(ob_cylinder9)
col_collection_1.objects.link(ob_cylinder5)
col_collection_1.objects.link(ob_cylinder0)
col_collection_1.objects.link(ob_cube0)
col_collection_1.objects.link(ob_cube1)

# ---- scene / render settings (as saved in the file)
scene.frame_start = 1; scene.frame_end = 250; scene.frame_set(2)
scene.render.engine = 'BLENDER_EEVEE_NEXT'
scene.render.resolution_percentage = 50
scene.render.dither_intensity = 0.0
scene.cycles.use_denoising = False
scene.cycles.samples = 128
scene.cycles.sampling_pattern = 'TABULATED_SOBOL'
scene.cycles.light_sampling_threshold = 0.0
scene.cycles.use_adaptive_sampling = False
scene.cycles.use_light_tree = False
scene.cycles.blur_glossy = 0.0
scene.cycles.sample_clamp_indirect = 0.0
scene.view_settings.view_transform = 'Standard'
bpy.context.view_layer.update()

# ---- added for rendering (the .blend has no active camera and no usable light): camera, sun
cam_auto = bpy.data.cameras.new('AutoCamera')
cam_auto.lens = 50.0
cam_auto.sensor_width = 36.0
cam_auto.clip_end = 2271.05
ob_auto_camera = bpy.data.objects.new('AutoCamera', cam_auto)
scene.collection.objects.link(ob_auto_camera)
ob_auto_camera.location = (123.659, -166.267, 102.041)
ob_auto_camera.rotation_euler = (1.09748, -7.21219e-08, 0.694738)
scene.camera = ob_auto_camera
light_auto_sun = bpy.data.lights.new('AutoSun', 'SUN')
light_auto_sun.energy = 3.0
light_auto_sun.angle = 0.0523599
ob_auto_sun = bpy.data.objects.new('AutoSun', light_auto_sun)
scene.collection.objects.link(ob_auto_sun)
ob_auto_sun.rotation_euler = (0.872665, 0.174533, 0.523599)
bpy.context.view_layer.update()
